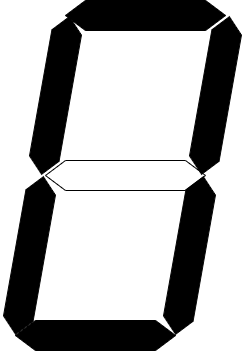

The diagram above was exported from draw.io. Its source (the exported page's mxGraphModel, read from the mxfile embedded in the PNG):
<mxGraphModel dx="384" dy="571" grid="1" gridSize="10" guides="1" tooltips="1" connect="1" arrows="1" fold="1" page="1" pageScale="1" pageWidth="827" pageHeight="1169" math="0" shadow="0">
  <root>
    <mxCell id="0" />
    <mxCell id="1" parent="0" />
    <mxCell id="2" value="" style="shape=hexagon;perimeter=hexagonPerimeter2;whiteSpace=wrap;html=1;fixedSize=1;size=20;fillColor=#000000;" parent="1" vertex="1">
      <mxGeometry x="320" y="360" width="160" height="30" as="geometry" />
    </mxCell>
    <mxCell id="3" value="" style="shape=hexagon;perimeter=hexagonPerimeter2;whiteSpace=wrap;html=1;fixedSize=1;size=20;" parent="1" vertex="1">
      <mxGeometry x="350" y="200" width="160" height="30" as="geometry" />
    </mxCell>
    <mxCell id="4" value="" style="shape=hexagon;perimeter=hexagonPerimeter2;whiteSpace=wrap;html=1;fixedSize=1;size=20;fillColor=#000000;" parent="1" vertex="1">
      <mxGeometry x="370" y="40" width="160" height="30" as="geometry" />
    </mxCell>
    <mxCell id="5" value="" style="shape=hexagon;perimeter=hexagonPerimeter2;whiteSpace=wrap;html=1;fixedSize=1;size=16;rotation=-80;fillColor=#000000;" parent="1" vertex="1">
      <mxGeometry x="254" y="280" width="160" height="30" as="geometry" />
    </mxCell>
    <mxCell id="6" value="" style="shape=hexagon;perimeter=hexagonPerimeter2;whiteSpace=wrap;html=1;fixedSize=1;size=16;rotation=-80;fillColor=#000000;" parent="1" vertex="1">
      <mxGeometry x="414" y="280" width="160" height="30" as="geometry" />
    </mxCell>
    <mxCell id="7" value="" style="shape=hexagon;perimeter=hexagonPerimeter2;whiteSpace=wrap;html=1;fixedSize=1;size=16;rotation=-80;fillColor=#000000;" parent="1" vertex="1">
      <mxGeometry x="280" y="120" width="160" height="30" as="geometry" />
    </mxCell>
    <mxCell id="8" value="" style="shape=hexagon;perimeter=hexagonPerimeter2;whiteSpace=wrap;html=1;fixedSize=1;size=16;rotation=-80;fillColor=#000000;" parent="1" vertex="1">
      <mxGeometry x="440" y="120" width="160" height="30" as="geometry" />
    </mxCell>
  </root>
</mxGraphModel>